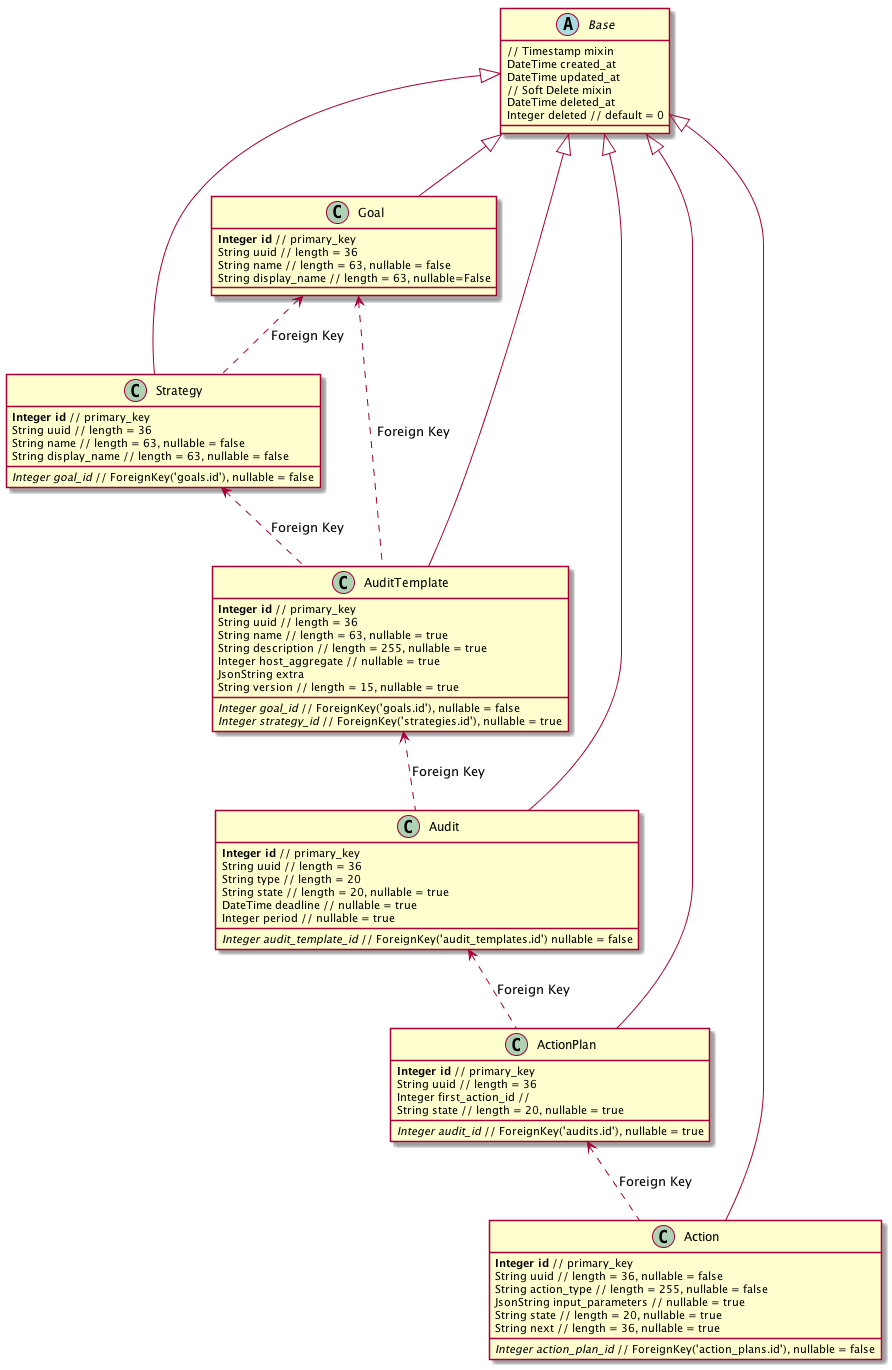

The diagram above was rendered by PlantUML. Its source (embedded in the PNG):
@startuml

abstract class Base {
    // Timestamp mixin
    DateTime created_at
    DateTime updated_at

    // Soft Delete mixin
    DateTime deleted_at
    Integer deleted // default = 0
}

class Strategy {
    **Integer id** // primary_key
    String uuid // length = 36
    String name // length = 63, nullable = false
    String display_name // length = 63, nullable = false
    <i>Integer goal_id</i> // ForeignKey('goals.id'), nullable = false
}


class Goal {
    **Integer id** // primary_key
    String uuid // length = 36
    String name // length = 63, nullable = false
    String display_name // length = 63, nullable=False
}


class AuditTemplate {
    **Integer id** // primary_key
    String uuid // length = 36
    String name // length = 63, nullable = true
    String description // length = 255, nullable = true
    Integer host_aggregate // nullable = true
    <i>Integer goal_id</i> // ForeignKey('goals.id'), nullable = false
    <i>Integer strategy_id</i> // ForeignKey('strategies.id'), nullable = true
    JsonString extra
    String version // length = 15, nullable = true
}


class Audit {
    **Integer id** // primary_key
    String uuid // length = 36
    String type // length = 20
    String state // length = 20, nullable = true
    DateTime deadline // nullable = true
    Integer period // nullable = true
    <i>Integer audit_template_id</i> // ForeignKey('audit_templates.id') nullable = false
}


class Action {
    **Integer id** // primary_key
    String uuid // length = 36, nullable = false
    <i>Integer action_plan_id</i> // ForeignKey('action_plans.id'), nullable = false
    String action_type // length = 255, nullable = false
    JsonString input_parameters // nullable = true
    String state // length = 20, nullable = true
    String next // length = 36, nullable = true
}


class ActionPlan {
    **Integer id** // primary_key
    String uuid // length = 36
    Integer first_action_id //
    <i>Integer audit_id</i> // ForeignKey('audits.id'), nullable = true
    String state // length = 20, nullable = true
}

"Base" <|-- "Strategy"
"Base" <|-- "Goal"
"Base" <|-- "AuditTemplate"
"Base" <|-- "Audit"
"Base" <|-- "Action"
"Base" <|-- "ActionPlan"

 "Goal" <.. "Strategy" : Foreign Key
 "Goal" <.. "AuditTemplate" : Foreign Key
 "Strategy" <.. "AuditTemplate" : Foreign Key
 "AuditTemplate" <.. "Audit" : Foreign Key
 "ActionPlan" <.. "Action" : Foreign Key
 "Audit" <.. "ActionPlan" : Foreign Key

@enduml